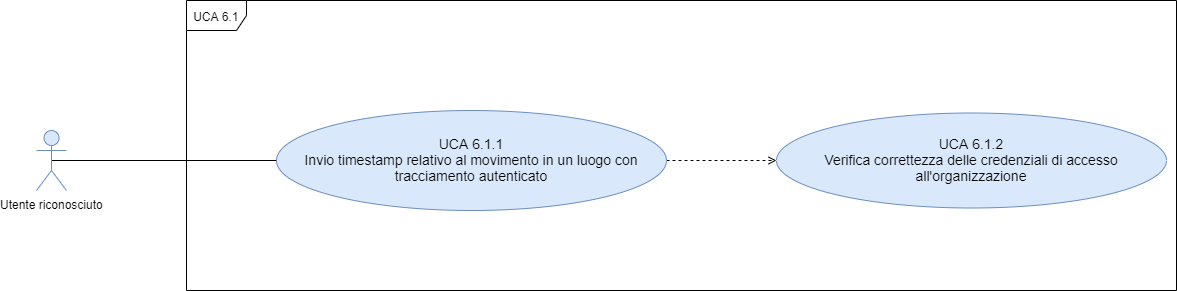

The diagram above was exported from draw.io. Its source (the exported page's mxGraphModel, read from the mxfile embedded in the PNG):
<mxGraphModel dx="2678" dy="592" grid="1" gridSize="10" guides="1" tooltips="1" connect="1" arrows="1" fold="1" page="1" pageScale="1" pageWidth="1654" pageHeight="1169" math="0" shadow="0">
  <root>
    <mxCell id="0" />
    <mxCell id="1" parent="0" />
    <mxCell id="s7kuERFNpj4f0nXAaYf5-1" value="UCA 6.1&amp;nbsp;" style="shape=umlFrame;whiteSpace=wrap;html=1;" parent="1" vertex="1">
      <mxGeometry x="-1360" y="170" width="990" height="290" as="geometry" />
    </mxCell>
    <mxCell id="s7kuERFNpj4f0nXAaYf5-4" style="edgeStyle=orthogonalEdgeStyle;rounded=0;orthogonalLoop=1;jettySize=auto;html=1;exitX=1;exitY=0.5;exitDx=0;exitDy=0;endArrow=open;endFill=0;dashed=1;" parent="1" source="s7kuERFNpj4f0nXAaYf5-2" target="s7kuERFNpj4f0nXAaYf5-3" edge="1">
      <mxGeometry relative="1" as="geometry" />
    </mxCell>
    <mxCell id="s7kuERFNpj4f0nXAaYf5-2" value="&lt;font style=&quot;font-size: 14px&quot;&gt;UCA 6.1.1&lt;br&gt;Invio timestamp relativo al movimento in un luogo con tracciamento autenticato&lt;/font&gt;" style="ellipse;whiteSpace=wrap;html=1;fillColor=#dae8fc;strokeColor=#6c8ebf;" parent="1" vertex="1">
      <mxGeometry x="-1270" y="280" width="390" height="100" as="geometry" />
    </mxCell>
    <mxCell id="s7kuERFNpj4f0nXAaYf5-3" value="&lt;span style=&quot;font-size: 14px&quot;&gt;UCA 6.1.2&lt;br&gt;Verifica correttezza delle credenziali di accesso all'organizzazione&lt;/span&gt;" style="ellipse;whiteSpace=wrap;html=1;fillColor=#dae8fc;strokeColor=#6c8ebf;" parent="1" vertex="1">
      <mxGeometry x="-770" y="282.5" width="390" height="95" as="geometry" />
    </mxCell>
    <mxCell id="s7kuERFNpj4f0nXAaYf5-8" style="edgeStyle=orthogonalEdgeStyle;rounded=0;orthogonalLoop=1;jettySize=auto;html=1;exitX=0.5;exitY=0.5;exitDx=0;exitDy=0;exitPerimeter=0;endArrow=none;endFill=0;" parent="1" source="s7kuERFNpj4f0nXAaYf5-5" target="s7kuERFNpj4f0nXAaYf5-2" edge="1">
      <mxGeometry relative="1" as="geometry">
        <Array as="points">
          <mxPoint x="-1495" y="330" />
        </Array>
      </mxGeometry>
    </mxCell>
    <mxCell id="s7kuERFNpj4f0nXAaYf5-5" value="Utente riconosciuto" style="shape=umlActor;verticalLabelPosition=bottom;labelBackgroundColor=#ffffff;verticalAlign=top;html=1;outlineConnect=0;fillColor=#dae8fc;strokeColor=#6c8ebf;" parent="1" vertex="1">
      <mxGeometry x="-1510" y="300" width="30" height="60" as="geometry" />
    </mxCell>
  </root>
</mxGraphModel>